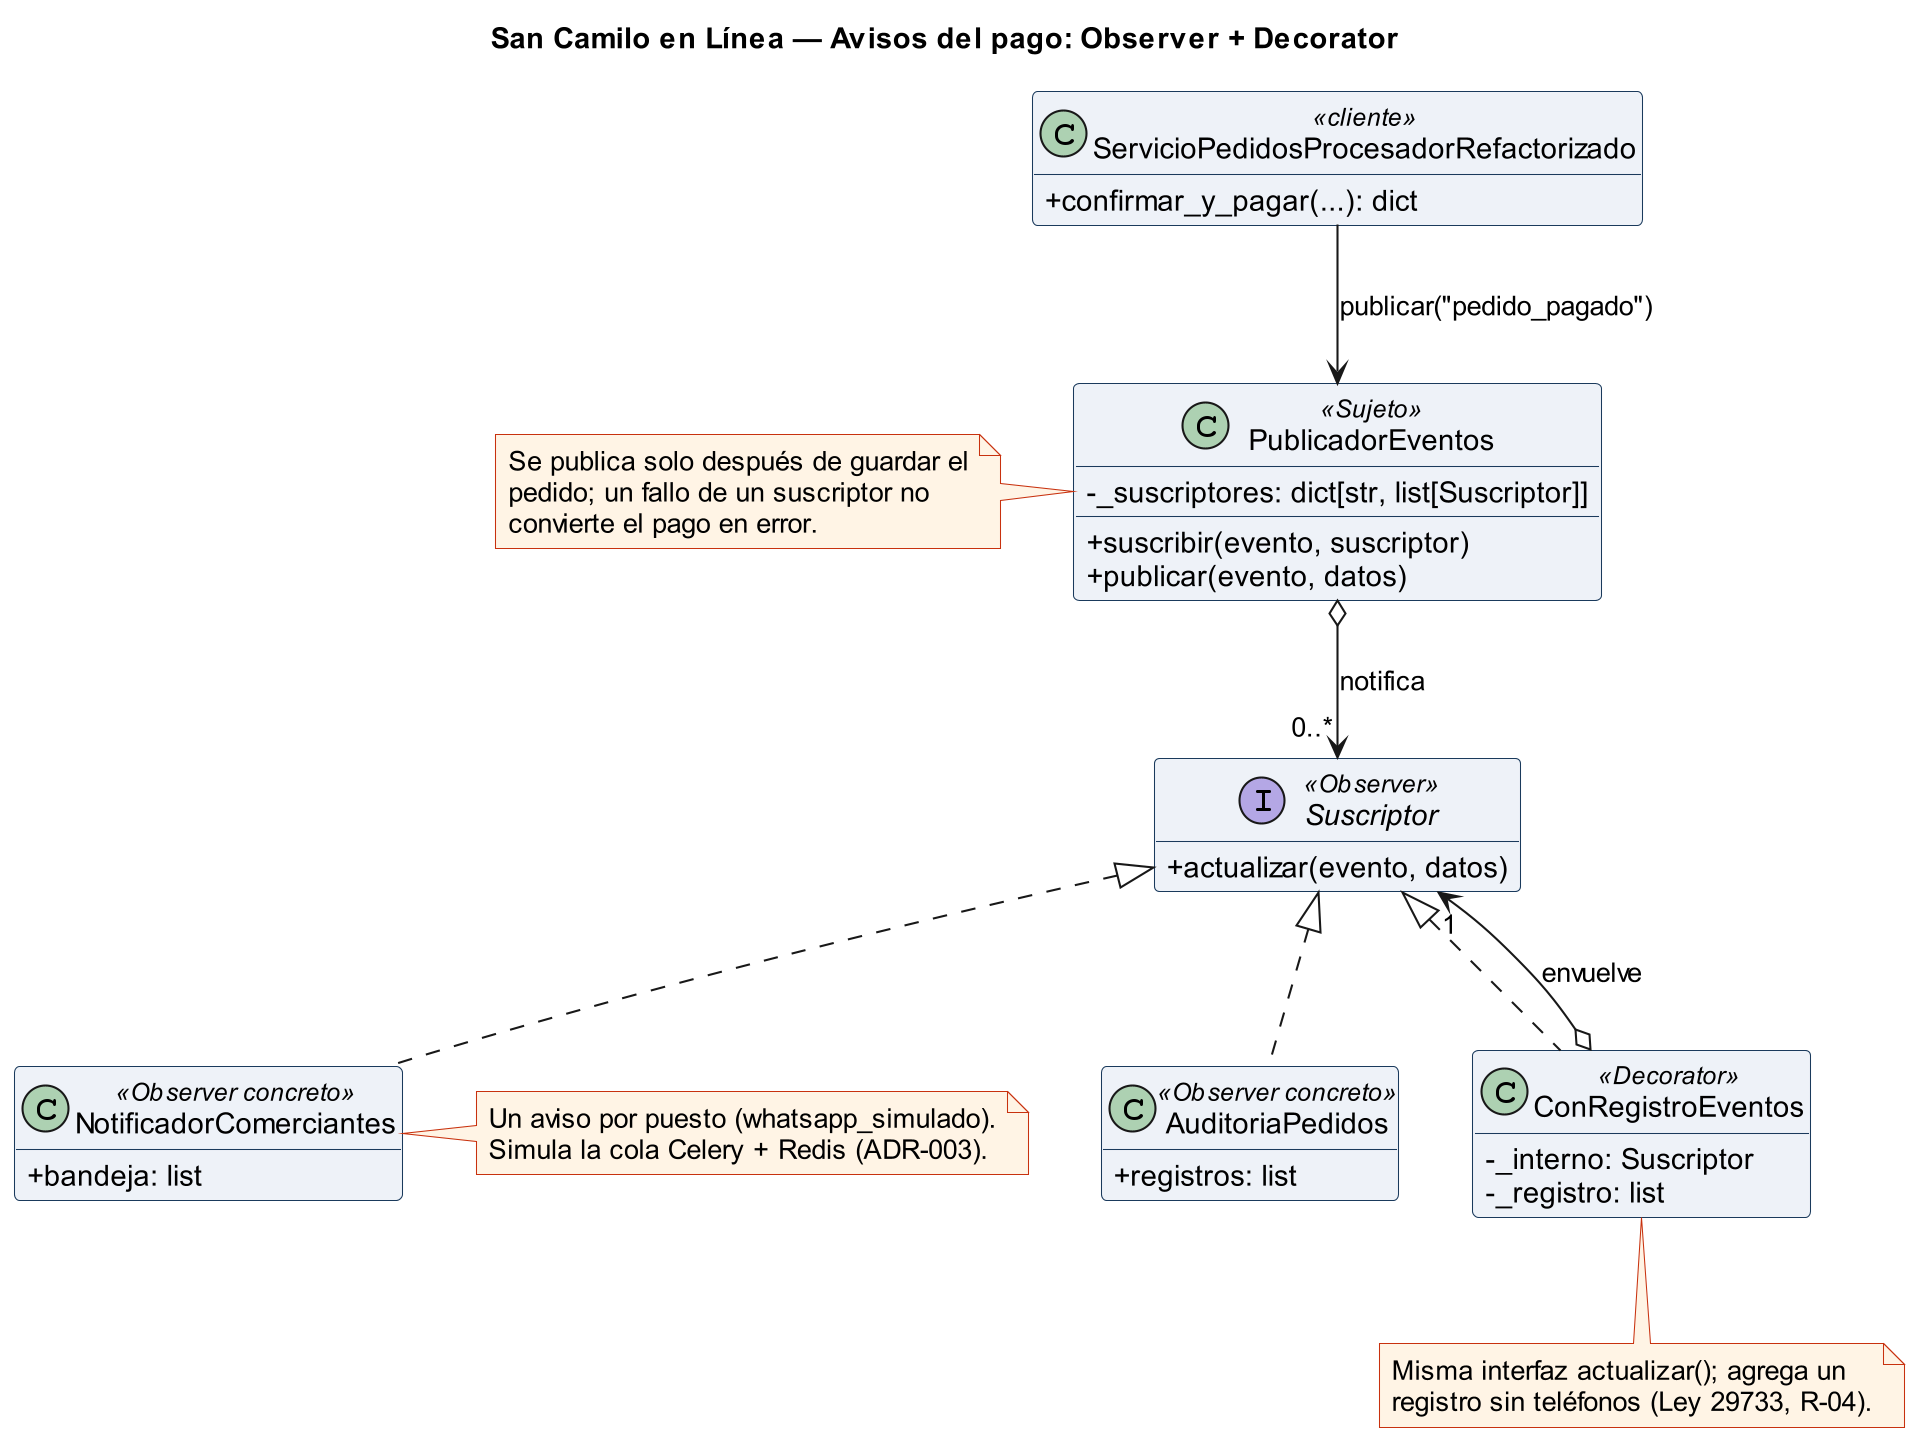

The diagram above was rendered by PlantUML. Its source (embedded in the PNG):
@startuml eventos
!include comun.iuml
title San Camilo en Línea — Avisos del pago: Observer + Decorator

class ServicioPedidosProcesadorRefactorizado <<cliente>> {
  + confirmar_y_pagar(...): dict
}
class PublicadorEventos <<Sujeto>> {
  - _suscriptores: dict[str, list[Suscriptor]]
  + suscribir(evento, suscriptor)
  + publicar(evento, datos)
}
interface Suscriptor <<Observer>> {
  + actualizar(evento, datos)
}
class NotificadorComerciantes <<Observer concreto>> {
  + bandeja: list
}
class AuditoriaPedidos <<Observer concreto>> {
  + registros: list
}
class ConRegistroEventos <<Decorator>> {
  - _interno: Suscriptor
  - _registro: list
}

ServicioPedidosProcesadorRefactorizado --> PublicadorEventos : publicar("pedido_pagado")
PublicadorEventos o--> "0..*" Suscriptor : notifica
Suscriptor <|.. NotificadorComerciantes
Suscriptor <|.. AuditoriaPedidos
Suscriptor <|.. ConRegistroEventos
ConRegistroEventos o--> "1" Suscriptor : envuelve

note right of NotificadorComerciantes
  Un aviso por puesto (whatsapp_simulado).
  Simula la cola Celery + Redis (ADR-003).
end note
note bottom of ConRegistroEventos
  Misma interfaz actualizar(); agrega un
  registro sin teléfonos (Ley 29733, R-04).
end note
note left of PublicadorEventos
  Se publica solo después de guardar el
  pedido; un fallo de un suscriptor no
  convierte el pago en error.
end note
@enduml